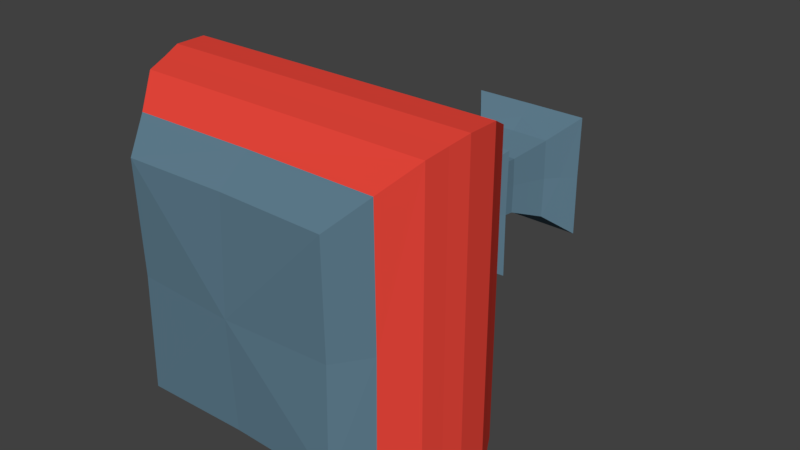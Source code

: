 # Source: Import_Potion.blend  (saved by Blender 2.79.0; exported with 4.5.12 LTS)
import bpy
from mathutils import Matrix  # noqa: F401  (used for matrix-valued properties, if any)

bpy.ops.wm.read_factory_settings(use_empty=True)
scene = bpy.context.scene
scene.name = 'Scene'

# ---- collections
col_collection_1 = bpy.data.collections.new('Collection 1'); scene.collection.children.link(col_collection_1)

# ---- materials (node trees are filled in below, after node groups)
mat_material_001 = bpy.data.materials.new('Material.001')
mat_material_001.alpha_threshold = 0.0
mat_material_001.use_transparent_shadow = False
mat_material_001.diffuse_color = (0.8, 0.06105, 0.04247, 1.0)
mat_material_001.roughness = 0.5
mat_material_002 = bpy.data.materials.new('Material.002')
mat_material_002.alpha_threshold = 0.0
mat_material_002.use_transparent_shadow = False
mat_material_002.diffuse_color = (0.5173, 0.2251, 0.1396, 1.0)
mat_material_002.roughness = 0.5
mat_material_003 = bpy.data.materials.new('Material.003')
mat_material_003.alpha_threshold = 0.0
mat_material_003.use_transparent_shadow = False
mat_material_003.diffuse_color = (0.1144, 0.2051, 0.2705, 1.0)
mat_material_003.roughness = 0.5

# ---- material node trees

# ---- world
world_world = bpy.data.worlds.new('World'); scene.world = world_world
world_world.color = (0.05088, 0.05088, 0.05088)
world_world.use_sun_shadow = False
world_world.sun_shadow_jitter_overblur = 0.0
world_world.cycles.sampling_method = 'MANUAL'

# ---- meshes
me_plane = bpy.data.meshes.new('Plane')
me_plane.from_pydata([(-0.01263, -1.009, 1.093e-07), (-0.02452, -0.4688, 1.043), (-0.0167, -0.7757, -0.8575), (-0.0167, -0.7757, 0.8575), (0.7974, -0.7741, 9.903e-08), (-0.8072, -0.774, 9.903e-08), (1.005, -0.2526, 1.358e-07), (0.9724, -0.4688, 1.453e-07), (-0.9816, -0.4688, 8.569e-08), (-0.02452, -0.4688, -1.043), (-0.03002, -0.0307, -1.013), (-1.017, -0.2526, 7.623e-08), (-0.02708, -0.2526, -1.077), (-0.02708, -0.2526, 1.077), (0.7751, 0.1747, 5.756e-08), (-0.03002, -0.0307, 1.013), (0.9413, -0.0307, 6.653e-08), (-0.9597, -0.0307, 6.653e-08), (0.3646, 0.8355, 2.867e-08), (-0.802, 0.1742, 5.758e-08), (-0.0268, 0.1749, -0.8426), (-0.0268, 0.1749, 0.8426), (0.003766, 0.9922, -0.3009), (-0.3736, 0.8355, 2.867e-08), (-0.002718, 0.8355, -0.3934), (-0.002718, 0.8355, 0.3934), (0.1871, 1.171, 1.403e-08), (0.003766, 0.9922, 0.3009), (0.2859, 0.9922, 2.182e-08), (-0.2803, 0.9922, 2.182e-08), (-0.1908, 1.35, 6.165e-09), (-0.1618, 1.171, 1.403e-08), (0.01296, 1.171, -0.1848), (0.01296, 1.171, 0.1848), (0.03953, 1.536, -0.3379), (0.02527, 1.35, -0.2272), (0.02527, 1.35, 0.2272), (0.2404, 1.35, 6.165e-09), (0.04467, 1.608, -0.3449), (0.03953, 1.536, 0.3379), (0.3608, 1.536, -1.941e-09), (-0.2836, 1.536, -1.941e-09), (0.3245, 1.667, -7.663e-09), (0.04467, 1.608, 0.3449), (0.3733, 1.608, -5.099e-09), (-0.2859, 1.608, -5.099e-09), (0.05002, 1.72, -9.981e-09), (-0.2297, 1.667, -7.663e-09), (0.04803, 1.667, -0.2896), (0.04803, 1.667, 0.2896), (-0.02009, 0.334, 0.6337), (-0.01408, 0.4914, 0.4738), (-0.01361, 0.5869, 0.3908), (-0.01109, 0.6706, 0.36), (-0.007463, 0.7524, 0.3609), (-0.02009, 0.334, -0.6337), (-0.01408, 0.4914, -0.4738), (-0.01361, 0.5869, -0.3908), (-0.01109, 0.6706, -0.36), (-0.007463, 0.7524, -0.3609), (-0.6087, 0.3291, 5.081e-08), (-0.4593, 0.4855, 4.397e-08), (-0.3805, 0.5842, 3.965e-08), (-0.3494, 0.6706, 3.588e-08), (-0.347, 0.7524, 3.23e-08), (0.5749, 0.3316, 5.07e-08), (0.4253, 0.4877, 4.388e-08), (0.3494, 0.585, 3.962e-08), (0.324, 0.6706, 3.588e-08), (0.3289, 0.7524, 3.23e-08), (-0.6643, -0.9772, 1.079e-07), (-0.008529, -0.9801, 0.7059), (0.6564, -0.9771, 1.079e-07), (-0.008529, -0.9801, -0.7059), (-0.9493, -0.6, 9.142e-08), (-0.02206, -0.6001, 1.009), (0.9421, -0.6, 1.51e-07), (-0.02206, -0.6001, -1.009), (-0.8062, -0.7871, -0.8575), (0.7994, -0.7868, -0.8575), (0.7994, -0.7868, 0.8575), (-0.8062, -0.7871, 0.8575), (-1.015, -0.3496, 2.087e-08), (-0.02535, -0.3496, 1.077), (1.005, -0.3496, 1.401e-07), (-0.02535, -0.3496, -1.077), (0.9725, -0.4688, 1.043), (-0.9815, -0.4688, 1.043), (0.9725, -0.4688, -1.043), (-0.9815, -0.4688, -1.043), (-1.018, -0.1555, 7.199e-08), (-0.02898, -0.1555, 1.077), (1.005, -0.1555, 7.199e-08), (-0.02898, -0.1555, -1.077), (1.005, -0.2526, -1.077), (1.005, -0.2526, 1.077), (-1.017, -0.2526, 1.077), (-1.017, -0.2526, -1.077), (-0.9004, 0.09411, 6.108e-08), (-0.02898, 0.09411, 0.949), (0.8786, 0.09411, 1.207e-07), (-0.02898, 0.09411, -0.949), (-0.9597, -0.0307, -1.013), (0.9413, -0.0307, -1.013), (0.9413, -0.0307, 1.013), (-0.9597, -0.0307, 1.013), (-0.7032, 0.2724, 1.129e-07), (-0.02331, 0.275, 0.7361), (0.6732, 0.2738, -6.379e-09), (-0.02331, 0.275, -0.7361), (0.7764, 0.1794, -0.8426), (0.7764, 0.1794, 0.8426), (-0.8013, 0.1791, 0.8426), (-0.8013, 0.1791, -0.8426), (-0.3962, 0.877, 2.686e-08), (3.122e-05, 0.877, 0.4198), (0.3923, 0.877, 2.686e-08), (3.122e-05, 0.877, -0.4198), (0.3697, 0.8308, -0.3934), (0.581, 0.3586, 0.6337), (-0.3698, 0.8308, 0.3934), (-0.6051, 0.3583, -0.6337), (-0.1637, 1.096, 1.73e-08), (0.008246, 1.096, 0.1821), (0.1795, 1.096, 1.73e-08), (0.008246, 1.096, -0.1821), (-0.2786, 0.9806, -0.3009), (0.2881, 0.9806, -0.3009), (0.2881, 0.9806, 0.3009), (-0.2786, 0.9806, 0.3009), (-0.1599, 1.244, 1.083e-08), (0.01772, 1.244, 0.1875), (0.1947, 1.244, 1.083e-08), (0.01772, 1.244, -0.1875), (0.1877, 1.165, -0.1848), (0.1877, 1.165, 0.1848), (-0.1613, 1.165, 0.1848), (-0.1613, 1.165, -0.1848), (-0.2217, 1.456, 1.549e-09), (0.03299, 1.456, 0.2671), (0.2865, 1.456, 1.549e-09), (0.03299, 1.456, -0.2671), (-0.1901, 1.343, 0.2273), (-0.1901, 1.343, -0.2273), (0.2413, 1.343, -0.2273), (0.2413, 1.343, 0.2273), (-0.3459, 1.616, -5.446e-09), (0.04627, 1.616, 0.4088), (0.4357, 1.616, -5.446e-09), (0.04627, 1.616, -0.4088), (-0.2816, 1.531, -0.3379), (0.3634, 1.531, -0.3379), (0.3634, 1.531, 0.3379), (-0.2816, 1.531, 0.3379), (-0.226, 1.599, -4.717e-09), (0.04318, 1.599, 0.2811), (0.311, 1.599, -4.717e-09), (0.04318, 1.599, -0.2811), (-0.2839, 1.604, -0.3449), (0.376, 1.604, -0.3449), (0.376, 1.604, 0.3449), (-0.2839, 1.604, 0.3449), (-0.2334, 1.737, -1.072e-08), (0.05305, 1.737, 0.2981), (0.3382, 1.737, -1.072e-08), (0.05305, 1.737, -0.2981), (0.326, 1.661, -0.2896), (0.326, 1.661, 0.2896), (-0.2285, 1.661, 0.2896), (-0.2285, 1.661, -0.2896), (0.581, 0.3586, -0.6337), (0.434, 0.5066, -0.4738), (0.3549, 0.5826, -0.3908), (0.3283, 0.6627, -0.36), (0.3332, 0.7449, -0.3609), (0.3697, 0.8308, 0.3934), (0.3332, 0.7449, 0.3609), (0.3283, 0.6627, 0.36), (0.3549, 0.5826, 0.3908), (0.434, 0.5066, 0.4738), (-0.6051, 0.3583, 0.6337), (-0.4533, 0.5064, 0.4738), (-0.3765, 0.5826, 0.3908), (-0.3461, 0.6627, 0.36), (-0.3438, 0.7449, 0.3609), (-0.3698, 0.8308, -0.3934), (-0.3438, 0.7449, -0.3609), (-0.3461, 0.6627, -0.36), (-0.3765, 0.5826, -0.3908), (-0.4533, 0.5064, -0.4738), (-0.01615, 0.3961, 0.5313), (-0.01446, 0.5405, 0.4163), (-0.01267, 0.6288, 0.3652), (-0.009458, 0.7112, 0.3549), (-0.005437, 0.7925, 0.367), (-0.01615, 0.3961, -0.5313), (-0.01446, 0.5405, -0.4163), (-0.01267, 0.6288, -0.3652), (-0.009458, 0.7112, -0.3549), (-0.005437, 0.7925, -0.367), (-0.514, 0.3896, 4.816e-08), (-0.4053, 0.5361, 4.176e-08), (-0.3557, 0.6283, 3.773e-08), (-0.343, 0.7112, 3.41e-08), (-0.3509, 0.7925, 3.055e-08), (0.4775, 0.3927, 4.803e-08), (0.3719, 0.5376, 4.17e-08), (0.3269, 0.6285, 3.772e-08), (0.321, 0.7112, 3.41e-08), (0.3369, 0.7925, 3.055e-08), (-0.6614, -0.9964, 0.706), (0.662, -0.9957, 0.706), (-0.6614, -0.9964, -0.706), (0.662, -0.9957, -0.706), (-0.9492, -0.6006, 1.009), (0.9423, -0.6005, 1.009), (-0.9492, -0.6006, -1.009), (0.9423, -0.6005, -1.009), (-1.015, -0.3496, 1.077), (1.005, -0.3496, 1.077), (-1.015, -0.3496, -1.077), (1.005, -0.3496, -1.077), (-1.018, -0.1555, 1.077), (1.005, -0.1555, 1.077), (-1.018, -0.1555, -1.077), (1.005, -0.1555, -1.077), (-0.9003, 0.09411, 0.949), (0.8788, 0.09411, 0.949), (-0.9003, 0.09411, -0.949), (0.8788, 0.09411, -0.949), (-0.7014, 0.2896, 0.7361), (0.6766, 0.2901, 0.7361), (-0.7014, 0.2896, -0.7361), (0.6766, 0.2901, -0.7361), (-0.3919, 0.8739, 0.4198), (0.3982, 0.8739, 0.4198), (-0.3919, 0.8739, -0.4198), (0.3982, 0.8739, -0.4198), (-0.1632, 1.089, 0.1821), (0.1801, 1.089, 0.1821), (-0.1632, 1.089, -0.1821), (0.1801, 1.089, -0.1821), (-0.1595, 1.238, 0.1875), (0.1954, 1.238, 0.1875), (-0.1595, 1.238, -0.1875), (0.1954, 1.238, -0.1875), (-0.2208, 1.447, 0.2671), (0.2877, 1.447, 0.2671), (-0.2208, 1.447, -0.2671), (0.2877, 1.447, -0.2671), (-0.3429, 1.614, 0.4088), (0.4398, 1.614, 0.4088), (-0.3429, 1.614, -0.4088), (0.4398, 1.614, -0.4088), (-0.2248, 1.593, 0.2811), (0.3125, 1.593, 0.2811), (-0.2248, 1.593, -0.2811), (0.3125, 1.593, -0.2811), (-0.2321, 1.732, 0.2982), (0.3399, 1.732, 0.2982), (-0.2321, 1.732, -0.2982), (0.3399, 1.732, -0.2982), (0.4868, 0.4223, -0.5313), (0.3784, 0.5421, -0.4163), (0.3315, 0.6212, -0.3652), (0.3252, 0.703, -0.3549), (0.3413, 0.7857, -0.367), (0.3413, 0.7857, 0.367), (0.3252, 0.703, 0.3549), (0.3315, 0.6212, 0.3652), (0.3784, 0.5421, 0.4163), (0.4868, 0.4223, 0.5313), (-0.5079, 0.4223, 0.5313), (-0.4007, 0.5421, 0.4163), (-0.3522, 0.6212, 0.3652), (-0.3399, 0.703, 0.3549), (-0.3476, 0.7857, 0.367), (-0.3476, 0.7857, -0.367), (-0.3399, 0.703, -0.3549), (-0.3522, 0.6212, -0.3652), (-0.4007, 0.5421, -0.4163), (-0.5079, 0.4223, -0.5313)], [], [(0, 71, 210, 70), (0, 70, 212, 73), (0, 73, 213, 72), (0, 72, 211, 71), (1, 87, 214, 75), (1, 75, 215, 86), (1, 86, 219, 83), (1, 83, 218, 87), (2, 79, 213, 73), (2, 73, 212, 78), (2, 78, 216, 77), (2, 77, 217, 79), (3, 81, 210, 71), (3, 71, 211, 80), (3, 80, 215, 75), (3, 75, 214, 81), (4, 80, 211, 72), (4, 72, 213, 79), (4, 79, 217, 76), (4, 76, 215, 80), (5, 78, 212, 70), (5, 70, 210, 81), (5, 81, 214, 74), (5, 74, 216, 78), (6, 95, 219, 84), (6, 84, 221, 94), (6, 94, 225, 92), (6, 92, 223, 95), (7, 86, 215, 76), (7, 76, 217, 88), (7, 88, 221, 84), (7, 84, 219, 86), (8, 89, 216, 74), (8, 74, 214, 87), (8, 87, 218, 82), (8, 82, 220, 89), (9, 88, 217, 77), (9, 77, 216, 89), (9, 89, 220, 85), (9, 85, 221, 88), (10, 103, 225, 93), (10, 93, 224, 102), (10, 102, 228, 101), (10, 101, 229, 103), (11, 97, 220, 82), (11, 82, 218, 96), (11, 96, 222, 90), (11, 90, 224, 97), (12, 94, 221, 85), (12, 85, 220, 97), (12, 97, 224, 93), (12, 93, 225, 94), (13, 96, 218, 83), (13, 83, 219, 95), (13, 95, 223, 91), (13, 91, 222, 96), (14, 111, 227, 100), (14, 100, 229, 110), (14, 110, 233, 108), (14, 108, 231, 111), (15, 105, 222, 91), (15, 91, 223, 104), (15, 104, 227, 99), (15, 99, 226, 105), (16, 104, 223, 92), (16, 92, 225, 103), (16, 103, 229, 100), (16, 100, 227, 104), (17, 102, 224, 90), (17, 90, 222, 105), (17, 105, 226, 98), (17, 98, 228, 102), (18, 175, 267, 209), (18, 209, 266, 118), (18, 118, 237, 116), (18, 116, 235, 175), (19, 113, 228, 98), (19, 98, 226, 112), (19, 112, 230, 106), (19, 106, 232, 113), (20, 110, 229, 101), (20, 101, 228, 113), (20, 113, 232, 109), (20, 109, 233, 110), (21, 112, 226, 99), (21, 99, 227, 111), (21, 111, 231, 107), (21, 107, 230, 112), (22, 127, 237, 117), (22, 117, 236, 126), (22, 126, 240, 125), (22, 125, 241, 127), (23, 185, 277, 204), (23, 204, 276, 120), (23, 120, 234, 114), (23, 114, 236, 185), (24, 118, 266, 199), (24, 199, 277, 185), (24, 185, 236, 117), (24, 117, 237, 118), (25, 120, 276, 194), (25, 194, 267, 175), (25, 175, 235, 115), (25, 115, 234, 120), (26, 135, 239, 124), (26, 124, 241, 134), (26, 134, 245, 132), (26, 132, 243, 135), (27, 129, 234, 115), (27, 115, 235, 128), (27, 128, 239, 123), (27, 123, 238, 129), (28, 128, 235, 116), (28, 116, 237, 127), (28, 127, 241, 124), (28, 124, 239, 128), (29, 126, 236, 114), (29, 114, 234, 129), (29, 129, 238, 122), (29, 122, 240, 126), (30, 143, 244, 130), (30, 130, 242, 142), (30, 142, 246, 138), (30, 138, 248, 143), (31, 137, 240, 122), (31, 122, 238, 136), (31, 136, 242, 130), (31, 130, 244, 137), (32, 134, 241, 125), (32, 125, 240, 137), (32, 137, 244, 133), (32, 133, 245, 134), (33, 136, 238, 123), (33, 123, 239, 135), (33, 135, 243, 131), (33, 131, 242, 136), (34, 151, 249, 141), (34, 141, 248, 150), (34, 150, 252, 149), (34, 149, 253, 151), (35, 144, 245, 133), (35, 133, 244, 143), (35, 143, 248, 141), (35, 141, 249, 144), (36, 142, 242, 131), (36, 131, 243, 145), (36, 145, 247, 139), (36, 139, 246, 142), (37, 145, 243, 132), (37, 132, 245, 144), (37, 144, 249, 140), (37, 140, 247, 145), (38, 159, 253, 149), (38, 149, 252, 158), (38, 158, 256, 157), (38, 157, 257, 159), (39, 153, 246, 139), (39, 139, 247, 152), (39, 152, 251, 147), (39, 147, 250, 153), (40, 152, 247, 140), (40, 140, 249, 151), (40, 151, 253, 148), (40, 148, 251, 152), (41, 150, 248, 138), (41, 138, 246, 153), (41, 153, 250, 146), (41, 146, 252, 150), (42, 167, 255, 156), (42, 156, 257, 166), (42, 166, 261, 164), (42, 164, 259, 167), (43, 161, 250, 147), (43, 147, 251, 160), (43, 160, 255, 155), (43, 155, 254, 161), (44, 160, 251, 148), (44, 148, 253, 159), (44, 159, 257, 156), (44, 156, 255, 160), (45, 158, 252, 146), (45, 146, 250, 161), (45, 161, 254, 154), (45, 154, 256, 158), (46, 162, 258, 163), (46, 163, 259, 164), (46, 164, 261, 165), (46, 165, 260, 162), (47, 169, 256, 154), (47, 154, 254, 168), (47, 168, 258, 162), (47, 162, 260, 169), (48, 166, 257, 157), (48, 157, 256, 169), (48, 169, 260, 165), (48, 165, 261, 166), (49, 168, 254, 155), (49, 155, 255, 167), (49, 167, 259, 163), (49, 163, 258, 168), (50, 180, 230, 107), (50, 107, 231, 119), (50, 119, 271, 190), (50, 190, 272, 180), (51, 181, 272, 190), (51, 190, 271, 179), (51, 179, 270, 191), (51, 191, 273, 181), (52, 182, 273, 191), (52, 191, 270, 178), (52, 178, 269, 192), (52, 192, 274, 182), (53, 183, 274, 192), (53, 192, 269, 177), (53, 177, 268, 193), (53, 193, 275, 183), (54, 184, 275, 193), (54, 193, 268, 176), (54, 176, 267, 194), (54, 194, 276, 184), (55, 170, 233, 109), (55, 109, 232, 121), (55, 121, 281, 195), (55, 195, 262, 170), (56, 171, 262, 195), (56, 195, 281, 189), (56, 189, 280, 196), (56, 196, 263, 171), (57, 172, 263, 196), (57, 196, 280, 188), (57, 188, 279, 197), (57, 197, 264, 172), (58, 173, 264, 197), (58, 197, 279, 187), (58, 187, 278, 198), (58, 198, 265, 173), (59, 174, 265, 198), (59, 198, 278, 186), (59, 186, 277, 199), (59, 199, 266, 174), (60, 121, 232, 106), (60, 106, 230, 180), (60, 180, 272, 200), (60, 200, 281, 121), (61, 189, 281, 200), (61, 200, 272, 181), (61, 181, 273, 201), (61, 201, 280, 189), (62, 188, 280, 201), (62, 201, 273, 182), (62, 182, 274, 202), (62, 202, 279, 188), (63, 187, 279, 202), (63, 202, 274, 183), (63, 183, 275, 203), (63, 203, 278, 187), (64, 186, 278, 203), (64, 203, 275, 184), (64, 184, 276, 204), (64, 204, 277, 186), (65, 119, 231, 108), (65, 108, 233, 170), (65, 170, 262, 205), (65, 205, 271, 119), (66, 179, 271, 205), (66, 205, 262, 171), (66, 171, 263, 206), (66, 206, 270, 179), (67, 178, 270, 206), (67, 206, 263, 172), (67, 172, 264, 207), (67, 207, 269, 178), (68, 177, 269, 207), (68, 207, 264, 173), (68, 173, 265, 208), (68, 208, 268, 177), (69, 176, 268, 208), (69, 208, 265, 174), (69, 174, 266, 209), (69, 209, 267, 176)])
me_plane.polygons.foreach_set('material_index', [2, 2, 2, 2, 0, 0, 0, 0, 2, 2, 0, 0, 2, 2, 0, 0, 2, 2, 0, 0, 2, 2, 0, 0, 0, 0, 0, 0, 0, 0, 0, 0, 0, 0, 0, 0, 0, 0, 0, 0, 0, 0, 0, 0, 0, 0, 0, 0, 0, 0, 0, 0, 0, 0, 0, 0, 0, 0, 0, 0, 0, 0, 0, 0, 0, 0, 0, 0, 0, 0, 0, 0, 0, 0, 2, 2, 0, 0, 0, 0, 0, 0, 0, 0, 0, 0, 0, 0, 2, 2, 2, 2, 0, 0, 2, 2, 0, 0, 2, 2, 0, 0, 2, 2, 2, 2, 2, 2, 2, 2, 2, 2, 2, 2, 2, 2, 2, 2, 2, 2, 2, 2, 2, 2, 2, 2, 2, 2, 2, 2, 2, 2, 2, 2, 2, 2, 2, 2, 2, 2, 2, 2, 2, 2, 2, 2, 2, 2, 2, 2, 2, 2, 2, 2, 2, 2, 2, 2, 2, 2, 2, 2, 2, 2, 2, 2, 2, 2, 1, 1, 1, 1, 2, 2, 2, 2, 2, 2, 2, 2, 2, 2, 2, 2, 1, 1, 1, 1, 1, 1, 1, 1, 1, 1, 1, 1, 1, 1, 1, 1, 0, 0, 0, 0, 0, 0, 0, 0, 0, 0, 0, 0, 0, 0, 0, 0, 0, 0, 0, 0, 0, 0, 0, 0, 0, 0, 0, 0, 0, 0, 0, 0, 0, 0, 0, 0, 0, 0, 0, 0, 0, 0, 0, 0, 0, 0, 0, 0, 0, 0, 0, 0, 0, 0, 0, 0, 0, 0, 0, 0, 0, 0, 0, 0, 0, 0, 0, 0, 0, 0, 0, 0, 0, 0, 0, 0, 0, 0, 0, 0])
me_plane.materials.append(mat_material_001)
me_plane.materials.append(mat_material_002)
me_plane.materials.append(mat_material_003)
me_plane.use_remesh_preserve_volume = False
me_plane.use_remesh_preserve_attributes = False
me_plane.use_mirror_vertex_groups = False
me_plane.update()

# ---- objects
ob_plane = bpy.data.objects.new('Plane', me_plane)

# ---- transforms, parenting, visibility, modifiers, constraints
ob_plane.location = (0.0, 0.0, 0.0)
ob_plane.lineart.crease_threshold = 0.0
_m = ob_plane.modifiers.new('Dynamic Paint', 'DYNAMIC_PAINT')

# ---- collection membership
col_collection_1.objects.link(ob_plane)

# ---- scene / render settings (as saved in the file)
scene.frame_start = 1; scene.frame_end = 250; scene.frame_set(0)
scene.render.engine = 'BLENDER_EEVEE_NEXT'
scene.render.resolution_percentage = 50
scene.render.dither_intensity = 0.0
scene.cycles.use_denoising = False
scene.cycles.samples = 128
scene.cycles.sampling_pattern = 'TABULATED_SOBOL'
scene.cycles.use_adaptive_sampling = False
scene.cycles.use_light_tree = False
scene.cycles.blur_glossy = 0.0
scene.cycles.sample_clamp_indirect = 0.0
scene.view_settings.view_transform = 'Standard'
bpy.context.view_layer.update()

# ---- added for rendering (the .blend has no active camera and no usable light): camera, sun
cam_auto = bpy.data.cameras.new('AutoCamera')
cam_auto.lens = 50.0
cam_auto.sensor_width = 36.0
cam_auto.clip_end = 1000.0
ob_auto_camera = bpy.data.objects.new('AutoCamera', cam_auto)
scene.collection.objects.link(ob_auto_camera)
ob_auto_camera.location = (3.72589, -4.11463, 2.98578)
ob_auto_camera.rotation_euler = (1.09748, -7.21219e-08, 0.694738)
scene.camera = ob_auto_camera
light_auto_sun = bpy.data.lights.new('AutoSun', 'SUN')
light_auto_sun.energy = 3.0
light_auto_sun.angle = 0.0523599
ob_auto_sun = bpy.data.objects.new('AutoSun', light_auto_sun)
scene.collection.objects.link(ob_auto_sun)
ob_auto_sun.rotation_euler = (0.872665, 0.174533, 0.523599)
bpy.context.view_layer.update()
